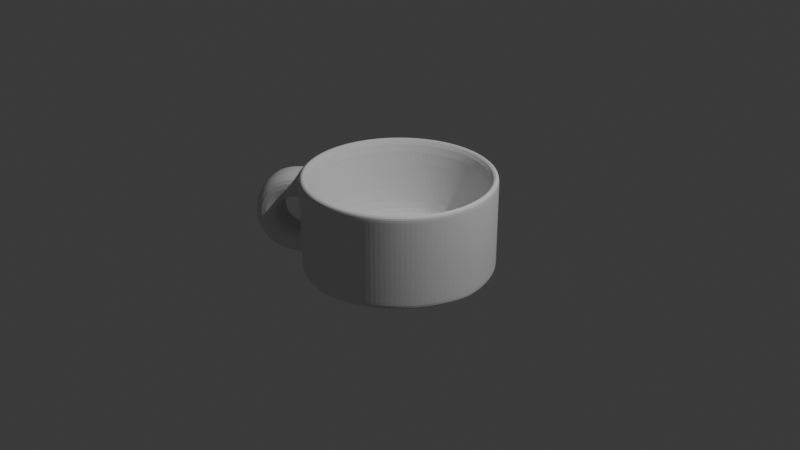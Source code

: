 # Source: Untitled.blend  (saved by Blender 5.0.119; exported with 4.5.12 LTS)
import bpy
from mathutils import Matrix  # noqa: F401  (used for matrix-valued properties, if any)

bpy.ops.wm.read_factory_settings(use_empty=True)
scene = bpy.context.scene
scene.name = 'Scene'

# ---- collections
col_collection = bpy.data.collections.new('Collection'); scene.collection.children.link(col_collection)

# ---- world
world_world = bpy.data.worlds.new('World'); scene.world = world_world
world_world.use_nodes = True; world_world.node_tree.nodes.clear()
_N = world_world.node_tree.nodes; _L = world_world.node_tree.links
n0 = _N.new('ShaderNodeOutputWorld'); n0.name = 'World Output'; n0.location = (200, 100)
n1 = _N.new('ShaderNodeBackground'); n1.name = 'Background'; n1.location = (-200, 100)
n1.inputs[0].default_value = (0.05088, 0.05088, 0.05088, 1.0)
_L.new(n1.outputs[0], n0.inputs[0])
n0.is_active_output = True
world_world.color = (0.05088, 0.05088, 0.05088)
world_world.sun_shadow_jitter_overblur = 0.0

# ---- cameras
cam_camera = bpy.data.cameras.new('Camera')
cam_camera.clip_end = 100.0
cam_camera.ortho_scale = 7.314

# ---- lights
light_light = bpy.data.lights.new('Light', 'POINT')
light_light.energy = 1000.0
light_light.shadow_soft_size = 0.1

# ---- meshes
me_cylinder_001 = bpy.data.meshes.new('Cylinder.001')
me_cylinder_001.from_pydata([(0.0, 1.0, -0.5), (0.0, 1.0, 0.5), (0.1951, 0.9808, -0.5), (0.1951, 0.9808, 0.5), (0.3827, 0.9239, -0.5), (0.3827, 0.9239, 0.5), (0.5556, 0.8315, -0.5), (0.5556, 0.8315, 0.5), (0.7071, 0.7071, -0.5), (0.7071, 0.7071, 0.5), (0.8315, 0.5556, -0.5), (0.8315, 0.5556, 0.5), (0.9239, 0.3827, -0.5), (0.9239, 0.3827, 0.5), (0.9808, 0.1951, -0.5), (0.9808, 0.1951, 0.5), (1.0, 0.0, -0.5), (1.0, 0.0, 0.5), (0.9808, -0.1951, -0.5), (0.9808, -0.1951, 0.5), (0.9239, -0.3827, -0.5), (0.9239, -0.3827, 0.5), (0.8315, -0.5556, -0.5), (0.8315, -0.5556, 0.5), (0.7071, -0.7071, -0.5), (0.7071, -0.7071, 0.5), (0.5556, -0.8315, -0.5), (0.5556, -0.8315, 0.5), (0.3827, -0.9239, -0.5), (0.3827, -0.9239, 0.5), (0.1951, -0.9808, -0.5), (0.1951, -0.9808, 0.5), (0.0, -1.0, -0.5), (0.0, -1.0, 0.5), (-0.1951, -0.9808, -0.5), (-0.1951, -0.9808, 0.5), (-0.3827, -0.9239, -0.5), (-0.3827, -0.9239, 0.5), (-0.5556, -0.8315, -0.5), (-0.5556, -0.8315, 0.5), (-0.7071, -0.7071, -0.5), (-0.7071, -0.7071, 0.5), (-0.8315, -0.5556, -0.5), (-0.8315, -0.5556, 0.5), (-0.9239, -0.3827, -0.5), (-0.9239, -0.3827, 0.5), (-0.9808, -0.1951, -0.5), (-0.9808, -0.1951, 0.5), (-1.0, 0.0, -0.5), (-1.0, 0.0, 0.5), (-0.9808, 0.1951, -0.5), (-0.9808, 0.1951, 0.5), (-0.9239, 0.3827, -0.5), (-0.9239, 0.3827, 0.5), (-0.8315, 0.5556, -0.5), (-0.8315, 0.5556, 0.5), (-0.7071, 0.7071, -0.5), (-0.7071, 0.7071, 0.5), (-0.5556, 0.8315, -0.5), (-0.5556, 0.8315, 0.5), (-0.3827, 0.9239, -0.5), (-0.3827, 0.9239, 0.5), (-0.1951, 0.9808, -0.5), (-0.1951, 0.9808, 0.5), (1.34e-09, 0.8893, 0.5), (0.1735, 0.8722, 0.5), (0.3403, 0.8216, 0.5), (0.4941, 0.7394, 0.5), (0.6288, 0.6288, 0.5), (0.7394, 0.4941, 0.5), (0.8216, 0.3403, 0.5), (0.8722, 0.1735, 0.5), (0.8893, 1.649e-09, 0.5), (0.8722, -0.1735, 0.5), (0.8216, -0.3403, 0.5), (0.7394, -0.4941, 0.5), (0.6288, -0.6288, 0.5), (0.4941, -0.7394, 0.5), (0.3403, -0.8216, 0.5), (0.1735, -0.8722, 0.5), (1.34e-09, -0.8893, 0.5), (-0.1735, -0.8722, 0.5), (-0.3403, -0.8216, 0.5), (-0.4941, -0.7394, 0.5), (-0.6288, -0.6288, 0.5), (-0.7394, -0.4941, 0.5), (-0.8216, -0.3403, 0.5), (-0.8722, -0.1735, 0.5), (-0.8893, 1.649e-09, 0.5), (-0.8722, 0.1735, 0.5), (-0.8216, 0.3403, 0.5), (-0.7394, 0.4941, 0.5), (-0.6288, 0.6288, 0.5), (-0.4941, 0.7394, 0.5), (-0.3403, 0.8216, 0.5), (-0.1735, 0.8722, 0.5), (-0.9323, -0.008461, -0.5), (-0.8462, -0.2098, -0.5), (-0.7257, -0.4013, -0.5), (-0.5755, -0.5755, -0.5), (-0.4013, -0.7257, -0.5), (-0.2098, -0.8462, -0.5), (-0.008461, -0.9323, -0.5), (-0.8413, 0.1852, -0.5), (-0.7243, -0.01718, -0.5), (-0.5773, -0.2168, -0.5), (-0.4059, -0.4059, -0.5), (-0.2168, -0.5773, -0.5), (-0.01718, -0.7243, -0.5), (0.1852, -0.8413, -0.5), (-0.7133, 0.3765, -0.5), (-0.5664, 0.1842, -0.5), (-0.3964, -0.01371, -0.5), (-0.2098, -0.2098, -0.5), (-0.01371, -0.3964, -0.5), (0.1842, -0.5664, -0.5), (0.3765, -0.7133, -0.5), (-0.5556, 0.5556, -0.5), (-0.3827, 0.3827, -0.5), (-0.1951, 0.1951, -0.5), (1.49e-08, -1.49e-08, -0.5), (0.1951, -0.1951, -0.5), (0.3827, -0.3827, -0.5), (0.5556, -0.5556, -0.5), (-0.3765, 0.7133, -0.5), (-0.1842, 0.5664, -0.5), (0.01371, 0.3964, -0.5), (0.2098, 0.2098, -0.5), (0.3964, 0.01371, -0.5), (0.5664, -0.1842, -0.5), (0.7133, -0.3765, -0.5), (-0.1852, 0.8413, -0.5), (0.01718, 0.7243, -0.5), (0.2168, 0.5773, -0.5), (0.4059, 0.4059, -0.5), (0.5773, 0.2168, -0.5), (0.7243, 0.01718, -0.5), (0.8413, -0.1852, -0.5), (0.008461, 0.9323, -0.5), (0.2098, 0.8462, -0.5), (0.4013, 0.7257, -0.5), (0.5755, 0.5755, -0.5), (0.7257, 0.4013, -0.5), (0.8462, 0.2098, -0.5), (0.9323, 0.008461, -0.5), (0.1735, 0.8722, -0.341), (1.705e-09, 0.8893, -0.341), (0.3403, 0.8216, -0.341), (0.4941, 0.7394, -0.341), (0.6288, 0.6288, -0.341), (0.7394, 0.4941, -0.341), (0.8216, 0.3403, -0.341), (0.8722, 0.1735, -0.341), (0.8893, -5.715e-09, -0.341), (0.8722, -0.1735, -0.341), (0.8216, -0.3403, -0.341), (0.7394, -0.4941, -0.341), (0.6288, -0.6288, -0.341), (0.4941, -0.7394, -0.341), (0.3403, -0.8216, -0.341), (0.1735, -0.8722, -0.341), (1.705e-09, -0.8893, -0.341), (-0.1735, -0.8722, -0.341), (-0.3403, -0.8216, -0.341), (-0.4941, -0.7394, -0.341), (-0.6288, -0.6288, -0.341), (-0.7394, -0.4941, -0.341), (-0.8216, -0.3403, -0.341), (-0.8722, -0.1735, -0.341), (-0.8893, -5.715e-09, -0.341), (-0.8722, 0.1735, -0.341), (-0.8216, 0.3403, -0.341), (-0.7394, 0.4941, -0.341), (-0.6288, 0.6288, -0.341), (-0.4941, 0.7394, -0.341), (-0.3403, 0.8216, -0.341), (-0.1735, 0.8722, -0.341), (-0.3103, 0.7689, -0.341), (-0.4385, 0.6282, -0.341), (-0.5521, 0.458, -0.341), (-0.6455, 0.2674, -0.341), (-0.7142, 0.06653, -0.341), (-0.7543, -0.1341, -0.341), (-0.7631, -0.3243, -0.341), (-0.1156, 0.7667, -0.341), (-0.2324, 0.6009, -0.341), (-0.3441, 0.4027, -0.341), (-0.4447, 0.1842, -0.341), (-0.5281, -0.04141, -0.341), (-0.5892, -0.2606, -0.341), (-0.6239, -0.4604, -0.341), (0.08273, 0.7328, -0.341), (-0.01835, 0.5481, -0.341), (-0.1236, 0.3304, -0.341), (-0.2267, 0.0939, -0.341), (-0.321, -0.1462, -0.341), (-0.4005, -0.3746, -0.341), (-0.4597, -0.5767, -0.341), (0.277, 0.6687, -0.341), (0.1954, 0.4716, -0.341), (0.101, 0.2437, -0.341), (4.507e-08, 2.244e-08, -0.341), (-0.101, -0.2437, -0.341), (-0.1954, -0.4716, -0.341), (-0.277, -0.6687, -0.341), (0.4597, 0.5767, -0.341), (0.4005, 0.3746, -0.341), (0.321, 0.1462, -0.341), (0.2267, -0.0939, -0.341), (0.1236, -0.3304, -0.341), (0.01835, -0.5481, -0.341), (-0.08273, -0.7328, -0.341), (0.6239, 0.4604, -0.341), (0.5892, 0.2606, -0.341), (0.5281, 0.04141, -0.341), (0.4447, -0.1842, -0.341), (0.3441, -0.4027, -0.341), (0.2324, -0.6009, -0.341), (0.1156, -0.7667, -0.341), (0.7631, 0.3243, -0.341), (0.7543, 0.1341, -0.341), (0.7142, -0.06653, -0.341), (0.6455, -0.2674, -0.341), (0.5521, -0.458, -0.341), (0.4385, -0.6282, -0.341), (0.3103, -0.7689, -0.341), (0.0, 1.0, 0.4387), (0.0, 1.0, 0.1843), (0.0, 1.0, -0.1843), (0.0, 1.0, -0.4387), (0.1951, 0.9808, -0.4387), (0.1951, 0.9808, -0.1843), (0.1951, 0.9808, 0.1843), (0.1951, 0.9808, 0.4387), (0.3827, 0.9239, -0.4387), (0.3827, 0.9239, -0.1843), (0.3827, 0.9239, 0.1843), (0.3827, 0.9239, 0.4387), (0.5556, 0.8315, -0.4387), (0.5556, 0.8315, -0.1843), (0.5556, 0.8315, 0.1843), (0.5556, 0.8315, 0.4387), (0.7071, 0.7071, -0.4387), (0.7071, 0.7071, -0.1843), (0.7071, 0.7071, 0.1843), (0.7071, 0.7071, 0.4387), (0.8315, 0.5556, -0.4387), (0.8315, 0.5556, -0.1843), (0.8315, 0.5556, 0.1843), (0.8315, 0.5556, 0.4387), (0.9239, 0.3827, -0.4387), (0.9239, 0.3827, -0.1843), (0.9239, 0.3827, 0.1843), (0.9239, 0.3827, 0.4387), (0.9808, 0.1951, -0.4387), (0.9808, 0.1951, -0.1843), (0.9808, 0.1951, 0.1843), (0.9808, 0.1951, 0.4387), (1.0, 0.0, -0.4387), (1.0, 0.0, -0.1843), (1.0, 0.0, 0.1843), (1.0, 0.0, 0.4387), (0.9808, -0.1951, -0.4387), (0.9808, -0.1951, -0.1843), (0.9808, -0.1951, 0.1843), (0.9808, -0.1951, 0.4387), (0.9239, -0.3827, -0.4387), (0.9239, -0.3827, -0.1843), (0.9239, -0.3827, 0.1843), (0.9239, -0.3827, 0.4387), (0.8315, -0.5556, -0.4387), (0.8315, -0.5556, -0.1843), (0.8315, -0.5556, 0.1843), (0.8315, -0.5556, 0.4387), (0.7071, -0.7071, -0.4387), (0.7071, -0.7071, -0.1843), (0.7071, -0.7071, 0.1843), (0.7071, -0.7071, 0.4387), (0.5556, -0.8315, -0.4387), (0.5556, -0.8315, -0.1843), (0.5556, -0.8315, 0.1843), (0.5556, -0.8315, 0.4387), (0.3827, -0.9239, -0.4387), (0.3827, -0.9239, -0.1843), (0.3827, -0.9239, 0.1843), (0.3827, -0.9239, 0.4387), (0.1951, -0.9808, -0.4387), (0.1951, -0.9808, -0.1843), (0.1951, -0.9808, 0.1843), (0.1951, -0.9808, 0.4387), (0.0, -1.0, -0.4387), (0.0, -1.0, -0.1843), (0.0, -1.0, 0.1843), (0.0, -1.0, 0.4387), (-0.1951, -0.9808, -0.4387), (-0.1951, -0.9808, -0.1843), (-0.1951, -0.9808, 0.1843), (-0.1951, -0.9808, 0.4387), (-0.3827, -0.9239, -0.4387), (-0.3827, -0.9239, -0.1843), (-0.3827, -0.9239, 0.1843), (-0.3827, -0.9239, 0.4387), (-0.5556, -0.8315, -0.4387), (-0.5556, -0.8315, -0.1843), (-0.5556, -0.8315, 0.1843), (-0.5556, -0.8315, 0.4387), (-0.7071, -0.7071, -0.4387), (-0.7071, -0.7071, -0.1843), (-0.7071, -0.7071, 0.1843), (-0.7071, -0.7071, 0.4387), (-0.8315, -0.5556, -0.4387), (-0.8315, -0.5556, -0.1843), (-0.8315, -0.5556, 0.1843), (-0.8315, -0.5556, 0.4387), (-0.9239, -0.3827, -0.4387), (-0.9239, -0.3827, -0.1843), (-0.9239, -0.3827, 0.1843), (-0.9239, -0.3827, 0.4387), (-0.9808, -0.1951, -0.4387), (-0.9808, -0.1951, -0.1843), (-0.9808, -0.1951, 0.1843), (-0.9808, -0.1951, 0.4387), (-1.0, 0.0, -0.4387), (-1.0, 0.0, -0.1843), (-1.0, 0.0, 0.1843), (-1.0, 0.0, 0.4387), (-0.9808, 0.1951, -0.4387), (-0.9808, 0.1951, -0.1843), (-0.9808, 0.1951, 0.1843), (-0.9808, 0.1951, 0.4387), (-0.9239, 0.3827, -0.4387), (-0.9239, 0.3827, -0.1843), (-0.9239, 0.3827, 0.1843), (-0.9239, 0.3827, 0.4387), (-0.8315, 0.5556, -0.4387), (-0.8315, 0.5556, -0.1843), (-0.8315, 0.5556, 0.1843), (-0.8315, 0.5556, 0.4387), (-0.7071, 0.7071, -0.4387), (-0.7071, 0.7071, -0.1843), (-0.7071, 0.7071, 0.1843), (-0.7071, 0.7071, 0.4387), (-0.5556, 0.8315, -0.4387), (-0.5556, 0.8315, -0.1843), (-0.5556, 0.8315, 0.1843), (-0.5556, 0.8315, 0.4387), (-0.3827, 0.9239, -0.4387), (-0.3827, 0.9239, -0.1843), (-0.3827, 0.9239, 0.1843), (-0.3827, 0.9239, 0.4387), (-0.1951, 0.9808, -0.4387), (-0.1951, 0.9808, -0.1843), (-0.1951, 0.9808, 0.1843), (-0.1951, 0.9808, 0.4387), (-0.9742, -0.4163, 0.1843), (-0.9742, -0.4163, 0.4387), (-0.9742, -0.4163, -0.4387), (-0.9742, -0.4163, -0.1843), (-0.8818, -0.5892, 0.1843), (-0.8818, -0.5892, 0.4387), (-0.8818, -0.5892, -0.4387), (-0.8818, -0.5892, -0.1843), (-0.7574, -0.7407, 0.1843), (-0.7574, -0.7407, 0.4387), (-0.7574, -0.7407, -0.4387), (-0.7574, -0.7407, -0.1843), (-1.068, -0.4724, -0.4275), (-1.148, -0.5205, -0.396), (-1.215, -0.5606, -0.3474), (-1.268, -0.5927, -0.2848), (-1.309, -0.6167, -0.2112), (-1.335, -0.6328, -0.1298), (-1.349, -0.6408, -0.0438), (-1.349, -0.6408, 0.0438), (-1.335, -0.6328, 0.1298), (-1.309, -0.6167, 0.2112), (-1.268, -0.5927, 0.2848), (-1.215, -0.5606, 0.3474), (-1.148, -0.5205, 0.396), (-1.068, -0.4724, 0.4275), (-0.9725, -0.6498, 0.4275), (-1.05, -0.7018, 0.396), (-1.115, -0.7451, 0.3474), (-1.167, -0.7798, 0.2848), (-1.206, -0.8058, 0.2112), (-1.232, -0.8231, 0.1298), (-1.245, -0.8318, 0.0438), (-1.245, -0.8318, -0.0438), (-1.232, -0.8231, -0.1298), (-1.206, -0.8058, -0.2112), (-1.167, -0.7798, -0.2848), (-1.115, -0.7451, -0.3474), (-1.05, -0.7018, -0.396), (-0.9725, -0.6498, -0.4275), (-0.8451, -0.8057, 0.4275), (-0.9202, -0.8615, 0.396), (-0.9829, -0.9079, 0.3474), (-1.033, -0.9451, 0.2848), (-1.071, -0.973, 0.2112), (-1.096, -0.9916, 0.1298), (-1.108, -1.001, 0.0438), (-1.108, -1.001, -0.0438), (-1.096, -0.9916, -0.1298), (-1.071, -0.973, -0.2112), (-1.033, -0.9451, -0.2848), (-0.9829, -0.9079, -0.3474), (-0.9202, -0.8615, -0.396), (-0.8451, -0.8057, -0.4275), (-0.7942, -0.768, 0.1796), (-0.8258, -0.7915, 0.1664), (-0.8521, -0.811, 0.146), (-0.8732, -0.8266, 0.1196), (-0.889, -0.8383, 0.08874), (-0.8995, -0.8461, 0.05455), (-0.9048, -0.85, 0.0184), (-0.9048, -0.85, -0.0184), (-0.8995, -0.8461, -0.05455), (-0.889, -0.8383, -0.08874), (-0.8732, -0.8266, -0.1196), (-0.8521, -0.811, -0.146), (-0.8258, -0.7915, -0.1664), (-0.7942, -0.768, -0.1796), (-0.9199, -0.6147, 0.1796), (-0.9526, -0.6365, 0.1664), (-0.9798, -0.6547, 0.146), (-1.002, -0.6693, 0.1196), (-1.018, -0.6802, 0.08874), (-1.029, -0.6875, 0.05455), (-1.034, -0.6911, 0.0184), (-1.034, -0.6911, -0.0184), (-1.029, -0.6875, -0.05455), (-1.018, -0.6802, -0.08874), (-1.002, -0.6693, -0.1196), (-0.9798, -0.6547, -0.146), (-0.9526, -0.6365, -0.1664), (-0.9199, -0.6147, -0.1796), (-1.014, -0.4399, 0.1796), (-1.047, -0.4601, 0.1664), (-1.075, -0.4769, 0.146), (-1.098, -0.4904, 0.1196), (-1.115, -0.5005, 0.08874), (-1.126, -0.5072, 0.05455), (-1.132, -0.5106, 0.0184), (-1.132, -0.5106, -0.0184), (-1.126, -0.5072, -0.05455), (-1.115, -0.5005, -0.08874), (-1.098, -0.4904, -0.1196), (-1.075, -0.4769, -0.146), (-1.047, -0.4601, -0.1664), (-1.014, -0.4399, -0.1796)], [], [(16, 18, 144, 14), (21, 19, 73, 74), (39, 37, 82, 83), (57, 55, 91, 92), (13, 11, 69, 70), (31, 29, 78, 79), (49, 47, 87, 88), (5, 3, 65, 66), (23, 21, 74, 75), (41, 39, 83, 84), (59, 57, 92, 93), (15, 13, 70, 71), (33, 31, 79, 80), (51, 49, 88, 89), (7, 5, 66, 67), (25, 23, 75, 76), (43, 41, 84, 85), (61, 59, 93, 94), (17, 15, 71, 72), (35, 33, 80, 81), (53, 51, 89, 90), (9, 7, 67, 68), (27, 25, 76, 77), (45, 43, 85, 86), (63, 61, 94, 95), (19, 17, 72, 73), (37, 35, 81, 82), (55, 53, 90, 91), (11, 9, 68, 69), (29, 27, 77, 78), (3, 1, 64, 65), (47, 45, 86, 87), (1, 63, 95, 64), (8, 141, 140, 6), (100, 38, 40, 99), (107, 100, 99, 106), (114, 107, 106, 113), (121, 114, 113, 120), (128, 121, 120, 127), (135, 128, 127, 134), (142, 135, 134, 141), (10, 142, 141, 8), (101, 36, 38, 100), (108, 101, 100, 107), (115, 108, 107, 114), (122, 115, 114, 121), (129, 122, 121, 128), (136, 129, 128, 135), (143, 136, 135, 142), (12, 143, 142, 10), (102, 34, 36, 101), (109, 102, 101, 108), (116, 109, 108, 115), (123, 116, 115, 122), (130, 123, 122, 129), (137, 130, 129, 136), (144, 137, 136, 143), (14, 144, 143, 12), (30, 32, 34, 102), (28, 30, 102, 109), (26, 28, 109, 116), (24, 26, 116, 123), (22, 24, 123, 130), (20, 22, 130, 137), (18, 20, 137, 144), (76, 75, 156, 157), (89, 88, 169, 170), (75, 74, 155, 156), (88, 87, 168, 169), (74, 73, 154, 155), (87, 86, 167, 168), (73, 72, 153, 154), (86, 85, 166, 167), (72, 71, 152, 153), (85, 84, 165, 166), (71, 70, 151, 152), (84, 83, 164, 165), (70, 69, 150, 151), (83, 82, 163, 164), (64, 95, 176, 146), (69, 68, 149, 150), (82, 81, 162, 163), (95, 94, 175, 176), (68, 67, 148, 149), (81, 80, 161, 162), (94, 93, 174, 175), (67, 66, 147, 148), (80, 79, 160, 161), (93, 92, 173, 174), (66, 65, 145, 147), (79, 78, 159, 160), (92, 91, 172, 173), (65, 64, 146, 145), (78, 77, 158, 159), (91, 90, 171, 172), (77, 76, 157, 158), (90, 89, 170, 171), (175, 174, 177, 176), (174, 173, 178, 177), (173, 172, 179, 178), (172, 171, 180, 179), (171, 170, 181, 180), (170, 169, 182, 181), (169, 168, 183, 182), (168, 167, 166, 183), (176, 177, 184, 146), (177, 178, 185, 184), (178, 179, 186, 185), (179, 180, 187, 186), (180, 181, 188, 187), (181, 182, 189, 188), (182, 183, 190, 189), (183, 166, 165, 190), (146, 184, 191, 145), (184, 185, 192, 191), (185, 186, 193, 192), (186, 187, 194, 193), (187, 188, 195, 194), (188, 189, 196, 195), (189, 190, 197, 196), (190, 165, 164, 197), (145, 191, 198, 147), (191, 192, 199, 198), (192, 193, 200, 199), (193, 194, 201, 200), (194, 195, 202, 201), (195, 196, 203, 202), (196, 197, 204, 203), (197, 164, 163, 204), (147, 198, 205, 148), (198, 199, 206, 205), (199, 200, 207, 206), (200, 201, 208, 207), (201, 202, 209, 208), (202, 203, 210, 209), (203, 204, 211, 210), (204, 163, 162, 211), (148, 205, 212, 149), (205, 206, 213, 212), (206, 207, 214, 213), (207, 208, 215, 214), (208, 209, 216, 215), (209, 210, 217, 216), (210, 211, 218, 217), (211, 162, 161, 218), (149, 212, 219, 150), (212, 213, 220, 219), (213, 214, 221, 220), (214, 215, 222, 221), (215, 216, 223, 222), (216, 217, 224, 223), (217, 218, 225, 224), (218, 161, 160, 225), (150, 219, 152, 151), (219, 220, 153, 152), (220, 221, 154, 153), (221, 222, 155, 154), (222, 223, 156, 155), (223, 224, 157, 156), (224, 225, 158, 157), (225, 160, 159, 158), (141, 134, 133, 140), (134, 127, 126, 133), (127, 120, 119, 126), (120, 113, 112, 119), (113, 106, 105, 112), (106, 99, 98, 105), (99, 40, 42, 98), (6, 140, 139, 4), (140, 133, 132, 139), (133, 126, 125, 132), (126, 119, 118, 125), (119, 112, 111, 118), (112, 105, 104, 111), (105, 98, 97, 104), (98, 42, 44, 97), (4, 139, 138, 2), (139, 132, 131, 138), (132, 125, 124, 131), (125, 118, 117, 124), (118, 111, 110, 117), (111, 104, 103, 110), (104, 97, 96, 103), (97, 44, 46, 96), (2, 138, 62, 0), (138, 131, 60, 62), (131, 124, 58, 60), (124, 117, 56, 58), (117, 110, 54, 56), (110, 103, 52, 54), (103, 96, 50, 52), (96, 46, 48, 50), (353, 226, 227, 352), (229, 350, 351, 228), (349, 353, 352, 348), (350, 346, 347, 351), (345, 349, 348, 344), (346, 342, 343, 347), (341, 345, 344, 340), (342, 338, 339, 343), (337, 341, 340, 336), (338, 334, 335, 339), (333, 337, 336, 332), (334, 330, 331, 335), (329, 333, 332, 328), (330, 326, 327, 331), (325, 329, 328, 324), (326, 322, 323, 327), (321, 325, 324, 320), (322, 318, 319, 323), (317, 321, 320, 316), (318, 314, 315, 319), (312, 308, 362, 358), (313, 317, 355, 359), (317, 316, 354, 355), (307, 311, 361, 365), (305, 309, 308, 304), (306, 302, 303, 307), (301, 305, 304, 300), (302, 298, 299, 303), (297, 301, 300, 296), (298, 294, 295, 299), (293, 297, 296, 292), (294, 290, 291, 295), (289, 293, 292, 288), (290, 286, 287, 291), (285, 289, 288, 284), (286, 282, 283, 287), (281, 285, 284, 280), (282, 278, 279, 283), (277, 281, 280, 276), (278, 274, 275, 279), (273, 277, 276, 272), (274, 270, 271, 275), (269, 273, 272, 268), (270, 266, 267, 271), (265, 269, 268, 264), (266, 262, 263, 267), (261, 265, 264, 260), (262, 258, 259, 263), (257, 261, 260, 256), (258, 254, 255, 259), (253, 257, 256, 252), (254, 250, 251, 255), (249, 253, 252, 248), (250, 246, 247, 251), (245, 249, 248, 244), (246, 242, 243, 247), (241, 245, 244, 240), (242, 238, 239, 243), (237, 241, 240, 236), (238, 234, 235, 239), (233, 237, 236, 232), (234, 230, 231, 235), (226, 233, 232, 227), (230, 229, 228, 231), (353, 63, 1, 226), (352, 227, 228, 351), (227, 232, 231, 228), (226, 1, 3, 233), (0, 229, 230, 2), (62, 350, 229, 0), (232, 236, 235, 231), (2, 230, 234, 4), (233, 3, 5, 237), (236, 240, 239, 235), (4, 234, 238, 6), (237, 5, 7, 241), (240, 244, 243, 239), (6, 238, 242, 8), (241, 7, 9, 245), (244, 248, 247, 243), (8, 242, 246, 10), (245, 9, 11, 249), (248, 252, 251, 247), (10, 246, 250, 12), (249, 11, 13, 253), (252, 256, 255, 251), (12, 250, 254, 14), (253, 13, 15, 257), (256, 260, 259, 255), (14, 254, 258, 16), (257, 15, 17, 261), (260, 264, 263, 259), (16, 258, 262, 18), (261, 17, 19, 265), (264, 268, 267, 263), (18, 262, 266, 20), (265, 19, 21, 269), (268, 272, 271, 267), (20, 266, 270, 22), (269, 21, 23, 273), (272, 276, 275, 271), (22, 270, 274, 24), (273, 23, 25, 277), (276, 280, 279, 275), (24, 274, 278, 26), (277, 25, 27, 281), (280, 284, 283, 279), (26, 278, 282, 28), (281, 27, 29, 285), (284, 288, 287, 283), (28, 282, 286, 30), (285, 29, 31, 289), (288, 292, 291, 287), (30, 286, 290, 32), (289, 31, 33, 293), (292, 296, 295, 291), (32, 290, 294, 34), (293, 33, 35, 297), (296, 300, 299, 295), (34, 294, 298, 36), (297, 35, 37, 301), (300, 304, 303, 299), (36, 298, 302, 38), (301, 37, 39, 305), (304, 308, 307, 303), (38, 302, 306, 40), (305, 39, 41, 309), (308, 312, 311, 307), (40, 306, 310, 42), (309, 41, 43, 313), (312, 316, 315, 311), (42, 310, 314, 44), (313, 43, 45, 317), (316, 320, 319, 315), (44, 314, 318, 46), (317, 45, 47, 321), (320, 324, 323, 319), (46, 318, 322, 48), (321, 47, 49, 325), (324, 328, 327, 323), (48, 322, 326, 50), (325, 49, 51, 329), (328, 332, 331, 327), (50, 326, 330, 52), (329, 51, 53, 333), (332, 336, 335, 331), (52, 330, 334, 54), (333, 53, 55, 337), (336, 340, 339, 335), (54, 334, 338, 56), (337, 55, 57, 341), (340, 344, 343, 339), (56, 338, 342, 58), (341, 57, 59, 345), (344, 348, 347, 343), (58, 342, 346, 60), (345, 59, 61, 349), (348, 352, 351, 347), (60, 346, 350, 62), (349, 61, 63, 353), (365, 361, 435, 421), (364, 365, 421, 407), (360, 364, 407, 393), (356, 360, 393, 366), (315, 314, 356, 357), (311, 315, 357, 361), (316, 312, 358, 354), (310, 306, 364, 360), (308, 309, 363, 362), (314, 310, 360, 356), (306, 307, 365, 364), (309, 313, 359, 363), (361, 357, 449, 435), (357, 356, 366, 449), (366, 393, 392, 367), (367, 392, 391, 368), (368, 391, 390, 369), (369, 390, 389, 370), (370, 389, 388, 371), (371, 388, 387, 372), (372, 387, 386, 373), (373, 386, 385, 374), (374, 385, 384, 375), (375, 384, 383, 376), (376, 383, 382, 377), (377, 382, 381, 378), (378, 381, 380, 379), (379, 380, 359, 355), (393, 407, 406, 392), (392, 406, 405, 391), (391, 405, 404, 390), (390, 404, 403, 389), (389, 403, 402, 388), (388, 402, 401, 387), (387, 401, 400, 386), (386, 400, 399, 385), (385, 399, 398, 384), (384, 398, 397, 383), (383, 397, 396, 382), (382, 396, 395, 381), (381, 395, 394, 380), (380, 394, 363, 359), (407, 421, 420, 406), (406, 420, 419, 405), (405, 419, 418, 404), (404, 418, 417, 403), (403, 417, 416, 402), (402, 416, 415, 401), (401, 415, 414, 400), (400, 414, 413, 399), (399, 413, 412, 398), (398, 412, 411, 397), (397, 411, 410, 396), (396, 410, 409, 395), (395, 409, 408, 394), (394, 408, 362, 363), (421, 435, 434, 420), (420, 434, 433, 419), (419, 433, 432, 418), (418, 432, 431, 417), (417, 431, 430, 416), (416, 430, 429, 415), (415, 429, 428, 414), (414, 428, 427, 413), (413, 427, 426, 412), (412, 426, 425, 411), (411, 425, 424, 410), (410, 424, 423, 409), (409, 423, 422, 408), (408, 422, 358, 362), (435, 449, 448, 434), (434, 448, 447, 433), (433, 447, 446, 432), (432, 446, 445, 431), (431, 445, 444, 430), (430, 444, 443, 429), (429, 443, 442, 428), (428, 442, 441, 427), (427, 441, 440, 426), (426, 440, 439, 425), (425, 439, 438, 424), (424, 438, 437, 423), (423, 437, 436, 422), (422, 436, 354, 358), (449, 366, 367, 448), (448, 367, 368, 447), (447, 368, 369, 446), (446, 369, 370, 445), (445, 370, 371, 444), (444, 371, 372, 443), (443, 372, 373, 442), (442, 373, 374, 441), (441, 374, 375, 440), (440, 375, 376, 439), (439, 376, 377, 438), (438, 377, 378, 437), (437, 378, 379, 436), (436, 379, 355, 354)])
_uv = me_cylinder_001.uv_layers.new(name='UVMap')
_uv.uv.foreach_set('vector', [0.75, 0.5, 0.7188, 0.5, 0.6875, 0.5, 0.7812, 0.5, 0.6875, 1.0, 0.7188, 1.0, 0.7188, 1.0, 0.6875, 1.0, 0.4062, 1.0, 0.4375, 1.0, 0.4375, 1.0, 0.4062, 1.0, 0.125, 1.0, 0.1562, 1.0, 0.1562, 1.0, 0.125, 1.0, 0.8125, 1.0, 0.8438, 1.0, 0.8438, 1.0, 0.8125, 1.0, 0.5312, 1.0, 0.5625, 1.0, 0.5625, 1.0, 0.5312, 1.0, 0.25, 1.0, 0.2812, 1.0, 0.2812, 1.0, 0.25, 1.0, 0.9375, 1.0, 0.9688, 1.0, 0.9688, 1.0, 0.9375, 1.0, 0.6562, 1.0, 0.6875, 1.0, 0.6875, 1.0, 0.6562, 1.0, 0.375, 1.0, 0.4062, 1.0, 0.4062, 1.0, 0.375, 1.0, 0.09375, 1.0, 0.125, 1.0, 0.125, 1.0, 0.09375, 1.0, 0.7812, 1.0, 0.8125, 1.0, 0.8125, 1.0, 0.7812, 1.0, 0.5, 1.0, 0.5312, 1.0, 0.5312, 1.0, 0.5, 1.0, 0.2188, 1.0, 0.25, 1.0, 0.25, 1.0, 0.2188, 1.0, 0.9062, 1.0, 0.9375, 1.0, 0.9375, 1.0, 0.9062, 1.0, 0.625, 1.0, 0.6562, 1.0, 0.6562, 1.0, 0.625, 1.0, 0.3438, 1.0, 0.375, 1.0, 0.375, 1.0, 0.3438, 1.0, 0.0625, 1.0, 0.09375, 1.0, 0.09375, 1.0, 0.0625, 1.0, 0.75, 1.0, 0.7812, 1.0, 0.7812, 1.0, 0.75, 1.0, 0.4688, 1.0, 0.5, 1.0, 0.5, 1.0, 0.4688, 1.0, 0.1875, 1.0, 0.2188, 1.0, 0.2188, 1.0, 0.1875, 1.0, 0.875, 1.0, 0.9062, 1.0, 0.9062, 1.0, 0.875, 1.0, 0.5938, 1.0, 0.625, 1.0, 0.625, 1.0, 0.5938, 1.0, 0.3125, 1.0, 0.3438, 1.0, 0.3438, 1.0, 0.3125, 1.0, 0.03125, 1.0, 0.0625, 1.0, 0.0625, 1.0, 0.03125, 1.0, 0.7188, 1.0, 0.75, 1.0, 0.75, 1.0, 0.7188, 1.0, 0.4375, 1.0, 0.4688, 1.0, 0.4688, 1.0, 0.4375, 1.0, 0.1562, 1.0, 0.1875, 1.0, 0.1875, 1.0, 0.1562, 1.0, 0.8438, 1.0, 0.875, 1.0, 0.875, 1.0, 0.8438, 1.0, 0.5625, 1.0, 0.5938, 1.0, 0.5938, 1.0, 0.5625, 1.0, 0.9688, 1.0, 1.0, 1.0, 1.0, 1.0, 0.9688, 1.0, 0.2812, 1.0, 0.3125, 1.0, 0.3125, 1.0, 0.2812, 1.0, 0.0, 1.0, 0.03125, 1.0, 0.03125, 1.0, 0.0, 1.0, 0.875, 0.5, 0.6793, 0.5, 0.6619, 0.5, 0.9062, 0.5, 0.446, 0.5, 0.4062, 0.5, 0.375, 0.5, 0.4185, 0.5, 0.474, 0.5, 0.446, 0.5, 0.4185, 0.5, 0.4464, 0.5, 0.5, 0.5, 0.474, 0.5, 0.4464, 0.5, 0.4718, 0.5, 0.5282, 0.5, 0.5, 0.5, 0.4718, 0.5, 0.5, 0.5, 0.5625, 0.5, 0.5282, 0.5, 0.5, 0.5, 0.5363, 0.5, 0.6094, 0.5, 0.5625, 0.5, 0.5363, 0.5, 0.5893, 0.5, 0.6847, 0.5, 0.6094, 0.5, 0.5893, 0.5, 0.6793, 0.5, 0.8438, 0.5, 0.6847, 0.5, 0.6793, 0.5, 0.875, 0.5, 0.4729, 0.5, 0.4375, 0.5, 0.4062, 0.5, 0.446, 0.5, 0.5, 0.5, 0.4729, 0.5, 0.446, 0.5, 0.474, 0.5, 0.526, 0.5, 0.5, 0.5, 0.474, 0.5, 0.5, 0.5, 0.5536, 0.5, 0.526, 0.5, 0.5, 0.5, 0.5282, 0.5, 0.5851, 0.5, 0.5536, 0.5, 0.5282, 0.5, 0.5625, 0.5, 0.625, 0.5, 0.5851, 0.5, 0.5625, 0.5, 0.6094, 0.5, 0.685, 0.5, 0.625, 0.5, 0.6094, 0.5, 0.6847, 0.5, 0.8125, 0.5, 0.685, 0.5, 0.6847, 0.5, 0.8438, 0.5, 0.5, 0.5, 0.4688, 0.5, 0.4375, 0.5, 0.4729, 0.5, 0.5271, 0.5, 0.5, 0.5, 0.4729, 0.5, 0.5, 0.5, 0.554, 0.5, 0.5271, 0.5, 0.5, 0.5, 0.526, 0.5, 0.5815, 0.5, 0.554, 0.5, 0.526, 0.5, 0.5536, 0.5, 0.6108, 0.5, 0.5815, 0.5, 0.5536, 0.5, 0.5851, 0.5, 0.6439, 0.5, 0.6108, 0.5, 0.5851, 0.5, 0.625, 0.5, 0.6875, 0.5, 0.6439, 0.5, 0.625, 0.5, 0.685, 0.5, 0.7812, 0.5, 0.6875, 0.5, 0.685, 0.5, 0.8125, 0.5, 0.5312, 0.5, 0.5, 0.5, 0.4688, 0.5, 0.5, 0.5, 0.5625, 0.5, 0.5312, 0.5, 0.5, 0.5, 0.5271, 0.5, 0.5938, 0.5, 0.5625, 0.5, 0.5271, 0.5, 0.554, 0.5, 0.625, 0.5, 0.5938, 0.5, 0.554, 0.5, 0.5815, 0.5, 0.6562, 0.5, 0.625, 0.5, 0.5815, 0.5, 0.6108, 0.5, 0.6875, 0.5, 0.6562, 0.5, 0.6108, 0.5, 0.6439, 0.5, 0.7188, 0.5, 0.6875, 0.5, 0.6439, 0.5, 0.6875, 0.5, 0.625, 1.0, 0.6562, 1.0, 0.6562, 1.0, 0.625, 1.0, 0.2188, 1.0, 0.25, 1.0, 0.25, 1.0, 0.2188, 1.0, 0.6562, 1.0, 0.6875, 1.0, 0.6875, 1.0, 0.6562, 1.0, 0.25, 1.0, 0.2812, 1.0, 0.2812, 1.0, 0.25, 1.0, 0.6875, 1.0, 0.7188, 1.0, 0.7188, 1.0, 0.6875, 1.0, 0.2812, 1.0, 0.3125, 1.0, 0.3125, 1.0, 0.2812, 1.0, 0.7188, 1.0, 0.75, 1.0, 0.75, 1.0, 0.7188, 1.0, 0.3125, 1.0, 0.3438, 1.0, 0.3438, 1.0, 0.3125, 1.0, 0.75, 1.0, 0.7812, 1.0, 0.7812, 1.0, 0.75, 1.0, 0.3438, 1.0, 0.375, 1.0, 0.375, 1.0, 0.3438, 1.0, 0.7812, 1.0, 0.8125, 1.0, 0.8125, 1.0, 0.7812, 1.0, 0.375, 1.0, 0.4062, 1.0, 0.4062, 1.0, 0.375, 1.0, 0.8125, 1.0, 0.8438, 1.0, 0.8438, 1.0, 0.8125, 1.0, 0.4062, 1.0, 0.4375, 1.0, 0.4375, 1.0, 0.4062, 1.0, 0.0, 1.0, 0.03125, 1.0, 0.03125, 1.0, 0.0, 1.0, 0.8438, 1.0, 0.875, 1.0, 0.875, 1.0, 0.8438, 1.0, 0.4375, 1.0, 0.4688, 1.0, 0.4688, 1.0, 0.4375, 1.0, 0.03125, 1.0, 0.0625, 1.0, 0.0625, 1.0, 0.03125, 1.0, 0.875, 1.0, 0.9062, 1.0, 0.9062, 1.0, 0.875, 1.0, 0.4688, 1.0, 0.5, 1.0, 0.5, 1.0, 0.4688, 1.0, 0.0625, 1.0, 0.09375, 1.0, 0.09375, 1.0, 0.0625, 1.0, 0.9062, 1.0, 0.9375, 1.0, 0.9375, 1.0, 0.9062, 1.0, 0.5, 1.0, 0.5312, 1.0, 0.5312, 1.0, 0.5, 1.0, 0.09375, 1.0, 0.125, 1.0, 0.125, 1.0, 0.09375, 1.0, 0.9375, 1.0, 0.9688, 1.0, 0.9688, 1.0, 0.9375, 1.0, 0.5312, 1.0, 0.5625, 1.0, 0.5625, 1.0, 0.5312, 1.0, 0.125, 1.0, 0.1562, 1.0, 0.1562, 1.0, 0.125, 1.0, 0.9688, 1.0, 1.0, 1.0, 1.0, 1.0, 0.9688, 1.0, 0.5625, 1.0, 0.5938, 1.0, 0.5938, 1.0, 0.5625, 1.0, 0.1562, 1.0, 0.1875, 1.0, 0.1875, 1.0, 0.1562, 1.0, 0.5938, 1.0, 0.625, 1.0, 0.625, 1.0, 0.5938, 1.0, 0.1875, 1.0, 0.2188, 1.0, 0.2188, 1.0, 0.1875, 1.0, 0.0625, 1.0, 0.09375, 1.0, 0.125, 1.0, 0.03125, 1.0, 0.09375, 1.0, 0.125, 1.0, 0.1686, 1.0, 0.125, 1.0, 0.125, 1.0, 0.1562, 1.0, 0.2017, 1.0, 0.1686, 1.0, 0.1562, 1.0, 0.1875, 1.0, 0.231, 1.0, 0.2017, 1.0, 0.1875, 1.0, 0.2188, 1.0, 0.2585, 1.0, 0.231, 1.0, 0.2188, 1.0, 0.25, 1.0, 0.2854, 1.0, 0.2585, 1.0, 0.25, 1.0, 0.2812, 1.0, 0.3125, 1.0, 0.2854, 1.0, 0.2812, 1.0, 0.3125, 1.0, 0.3438, 1.0, 0.3125, 1.0, 0.03125, 1.0, 0.125, 1.0, 0.1275, 1.0, 0.0, 1.0, 0.125, 1.0, 0.1686, 1.0, 0.1875, 1.0, 0.1275, 1.0, 0.1686, 1.0, 0.2017, 1.0, 0.2274, 1.0, 0.1875, 1.0, 0.2017, 1.0, 0.231, 1.0, 0.2589, 1.0, 0.2274, 1.0, 0.231, 1.0, 0.2585, 1.0, 0.2865, 1.0, 0.2589, 1.0, 0.2585, 1.0, 0.2854, 1.0, 0.3125, 1.0, 0.2865, 1.0, 0.2854, 1.0, 0.3125, 1.0, 0.3396, 1.0, 0.3125, 1.0, 0.3125, 1.0, 0.3438, 1.0, 0.375, 1.0, 0.3396, 1.0, 1.0, 1.0, 0.6801, 1.0, 0.7244, 1.0, 0.9688, 1.0, 0.6801, 1.0, 0.5625, 1.0, 0.6198, 1.0, 0.7244, 1.0, 0.5625, 1.0, 0.5052, 1.0, 0.5625, 1.0, 0.6198, 1.0, 0.5052, 1.0, 0.4732, 1.0, 0.5262, 1.0, 0.5625, 1.0, 0.4732, 1.0, 0.4531, 1.0, 0.5, 1.0, 0.5262, 1.0, 0.4531, 1.0, 0.4375, 1.0, 0.4774, 1.0, 0.5, 1.0, 0.4375, 1.0, 0.4186, 1.0, 0.4517, 1.0, 0.4774, 1.0, 0.4186, 1.0, 0.375, 1.0, 0.4062, 1.0, 0.4517, 1.0, 0.9688, 1.0, 0.7244, 1.0, 0.7418, 1.0, 0.9375, 1.0, 0.7244, 1.0, 0.6198, 1.0, 0.6518, 1.0, 0.7418, 1.0, 0.6198, 1.0, 0.5625, 1.0, 0.5988, 1.0, 0.6518, 1.0, 0.5625, 1.0, 0.5262, 1.0, 0.5625, 1.0, 0.5988, 1.0, 0.5262, 1.0, 0.5, 1.0, 0.5343, 1.0, 0.5625, 1.0, 0.5, 1.0, 0.4774, 1.0, 0.5089, 1.0, 0.5343, 1.0, 0.4774, 1.0, 0.4517, 1.0, 0.481, 1.0, 0.5089, 1.0, 0.4517, 1.0, 0.4062, 1.0, 0.4375, 1.0, 0.481, 1.0, 0.9375, 1.0, 0.7418, 1.0, 0.7472, 1.0, 0.9062, 1.0, 0.7418, 1.0, 0.6518, 1.0, 0.6719, 1.0, 0.7472, 1.0, 0.6518, 1.0, 0.5988, 1.0, 0.625, 1.0, 0.6719, 1.0, 0.5988, 1.0, 0.5625, 1.0, 0.5907, 1.0, 0.625, 1.0, 0.5625, 1.0, 0.5343, 1.0, 0.5625, 1.0, 0.5907, 1.0, 0.5343, 1.0, 0.5089, 1.0, 0.5365, 1.0, 0.5625, 1.0, 0.5089, 1.0, 0.481, 1.0, 0.5085, 1.0, 0.5365, 1.0, 0.481, 1.0, 0.4375, 1.0, 0.4688, 1.0, 0.5085, 1.0, 0.9062, 1.0, 0.7472, 1.0, 0.7475, 1.0, 0.875, 1.0, 0.7472, 1.0, 0.6719, 1.0, 0.6875, 1.0, 0.7475, 1.0, 0.6719, 1.0, 0.625, 1.0, 0.6476, 1.0, 0.6875, 1.0, 0.625, 1.0, 0.5907, 1.0, 0.6161, 1.0, 0.6476, 1.0, 0.5907, 1.0, 0.5625, 1.0, 0.5885, 1.0, 0.6161, 1.0, 0.5625, 1.0, 0.5365, 1.0, 0.5625, 1.0, 0.5885, 1.0, 0.5365, 1.0, 0.5085, 1.0, 0.5354, 1.0, 0.5625, 1.0, 0.5085, 1.0, 0.4688, 1.0, 0.5, 1.0, 0.5354, 1.0, 0.875, 1.0, 0.7475, 1.0, 0.75, 1.0, 0.8438, 1.0, 0.7475, 1.0, 0.6875, 1.0, 0.7064, 1.0, 0.75, 1.0, 0.6875, 1.0, 0.6476, 1.0, 0.6733, 1.0, 0.7064, 1.0, 0.6476, 1.0, 0.6161, 1.0, 0.644, 1.0, 0.6733, 1.0, 0.6161, 1.0, 0.5885, 1.0, 0.6165, 1.0, 0.644, 1.0, 0.5885, 1.0, 0.5625, 1.0, 0.5896, 1.0, 0.6165, 1.0, 0.5625, 1.0, 0.5354, 1.0, 0.5625, 1.0, 0.5896, 1.0, 0.5354, 1.0, 0.5, 1.0, 0.5312, 1.0, 0.5625, 1.0, 0.8438, 1.0, 0.75, 1.0, 0.7812, 1.0, 0.8125, 1.0, 0.75, 1.0, 0.7064, 1.0, 0.75, 1.0, 0.7812, 1.0, 0.7064, 1.0, 0.6733, 1.0, 0.7188, 1.0, 0.75, 1.0, 0.6733, 1.0, 0.644, 1.0, 0.6875, 1.0, 0.7188, 1.0, 0.644, 1.0, 0.6165, 1.0, 0.6562, 1.0, 0.6875, 1.0, 0.6165, 1.0, 0.5896, 1.0, 0.625, 1.0, 0.6562, 1.0, 0.5896, 1.0, 0.5625, 1.0, 0.5938, 1.0, 0.625, 1.0, 0.5625, 1.0, 0.5312, 1.0, 0.5625, 1.0, 0.5938, 1.0, 0.6793, 0.5, 0.5893, 0.5, 0.5573, 0.5, 0.6619, 0.5, 0.5893, 0.5, 0.5363, 0.5, 0.5, 0.5, 0.5573, 0.5, 0.5363, 0.5, 0.5, 0.5, 0.4637, 0.5, 0.5, 0.5, 0.5, 0.5, 0.4718, 0.5, 0.4375, 0.5, 0.4637, 0.5, 0.4718, 0.5, 0.4464, 0.5, 0.4149, 0.5, 0.4375, 0.5, 0.4464, 0.5, 0.4185, 0.5, 0.3892, 0.5, 0.4149, 0.5, 0.4185, 0.5, 0.375, 0.5, 0.3438, 0.5, 0.3892, 0.5, 0.9062, 0.5, 0.6619, 0.5, 0.6176, 0.5, 0.9375, 0.5, 0.6619, 0.5, 0.5573, 0.5, 0.5, 0.5, 0.6176, 0.5, 0.5573, 0.5, 0.5, 0.5, 0.4427, 0.5, 0.5, 0.5, 0.5, 0.5, 0.4637, 0.5, 0.4107, 0.5, 0.4427, 0.5, 0.4637, 0.5, 0.4375, 0.5, 0.3906, 0.5, 0.4107, 0.5, 0.4375, 0.5, 0.4149, 0.5, 0.375, 0.5, 0.3906, 0.5, 0.4149, 0.5, 0.3892, 0.5, 0.3561, 0.5, 0.375, 0.5, 0.3892, 0.5, 0.3438, 0.5, 0.3125, 0.5, 0.3561, 0.5, 0.9375, 0.5, 0.6176, 0.5, 0.5, 0.5, 0.9688, 0.5, 0.6176, 0.5, 0.5, 0.5, 0.3824, 0.5, 0.5, 0.5, 0.5, 0.5, 0.4427, 0.5, 0.3381, 0.5, 0.3824, 0.5, 0.4427, 0.5, 0.4107, 0.5, 0.3207, 0.5, 0.3381, 0.5, 0.4107, 0.5, 0.3906, 0.5, 0.3153, 0.5, 0.3207, 0.5, 0.3906, 0.5, 0.375, 0.5, 0.315, 0.5, 0.3153, 0.5, 0.375, 0.5, 0.3561, 0.5, 0.3125, 0.5, 0.315, 0.5, 0.3561, 0.5, 0.3125, 0.5, 0.2812, 0.5, 0.3125, 0.5, 0.9688, 0.5, 0.5, 0.5, 0.03125, 0.5, 1.0, 0.5, 0.5, 0.5, 0.3824, 0.5, 0.0625, 0.5, 0.03125, 0.5, 0.3824, 0.5, 0.3381, 0.5, 0.09375, 0.5, 0.0625, 0.5, 0.3381, 0.5, 0.3207, 0.5, 0.125, 0.5, 0.09375, 0.5, 0.3207, 0.5, 0.3153, 0.5, 0.1562, 0.5, 0.125, 0.5, 0.3153, 0.5, 0.315, 0.5, 0.1875, 0.5, 0.1562, 0.5, 0.315, 0.5, 0.3125, 0.5, 0.2188, 0.5, 0.1875, 0.5, 0.3125, 0.5, 0.2812, 0.5, 0.25, 0.5, 0.2188, 0.5, 0.03125, 0.9693, 0.0, 0.9693, 0.0, 0.8422, 0.03125, 0.8422, 0.0, 0.5307, 0.03125, 0.5307, 0.03125, 0.6578, 0.0, 0.6578, 0.0625, 0.9693, 0.03125, 0.9693, 0.03125, 0.8422, 0.0625, 0.8422, 0.03125, 0.5307, 0.0625, 0.5307, 0.0625, 0.6578, 0.03125, 0.6578, 0.09375, 0.9693, 0.0625, 0.9693, 0.0625, 0.8422, 0.09375, 0.8422, 0.0625, 0.5307, 0.09375, 0.5307, 0.09375, 0.6578, 0.0625, 0.6578, 0.125, 0.9693, 0.09375, 0.9693, 0.09375, 0.8422, 0.125, 0.8422, 0.09375, 0.5307, 0.125, 0.5307, 0.125, 0.6578, 0.09375, 0.6578, 0.1562, 0.9693, 0.125, 0.9693, 0.125, 0.8422, 0.1562, 0.8422, 0.125, 0.5307, 0.1562, 0.5307, 0.1562, 0.6578, 0.125, 0.6578, 0.1875, 0.9693, 0.1562, 0.9693, 0.1562, 0.8422, 0.1875, 0.8422, 0.1562, 0.5307, 0.1875, 0.5307, 0.1875, 0.6578, 0.1562, 0.6578, 0.2188, 0.9693, 0.1875, 0.9693, 0.1875, 0.8422, 0.2188, 0.8422, 0.1875, 0.5307, 0.2188, 0.5307, 0.2188, 0.6578, 0.1875, 0.6578, 0.25, 0.9693, 0.2188, 0.9693, 0.2188, 0.8422, 0.25, 0.8422, 0.2188, 0.5307, 0.25, 0.5307, 0.25, 0.6578, 0.2188, 0.6578, 0.2812, 0.9693, 0.25, 0.9693, 0.25, 0.8422, 0.2812, 0.8422, 0.25, 0.5307, 0.2812, 0.5307, 0.2812, 0.6578, 0.25, 0.6578, 0.3125, 0.9693, 0.2812, 0.9693, 0.2812, 0.8422, 0.3125, 0.8422, 0.2812, 0.5307, 0.3125, 0.5307, 0.3125, 0.6578, 0.2812, 0.6578, 0.3438, 0.8422, 0.375, 0.8422, 0.375, 0.8422, 0.3438, 0.8422, 0.3438, 0.9693, 0.3125, 0.9693, 0.3125, 0.9693, 0.3438, 0.9693, 0.3125, 0.9693, 0.3125, 0.8422, 0.3125, 0.8422, 0.3125, 0.9693, 0.375, 0.6578, 0.3438, 0.6578, 0.3438, 0.6578, 0.375, 0.6578, 0.4062, 0.9693, 0.375, 0.9693, 0.375, 0.8422, 0.4062, 0.8422, 0.375, 0.5307, 0.4062, 0.5307, 0.4062, 0.6578, 0.375, 0.6578, 0.4375, 0.9693, 0.4062, 0.9693, 0.4062, 0.8422, 0.4375, 0.8422, 0.4062, 0.5307, 0.4375, 0.5307, 0.4375, 0.6578, 0.4062, 0.6578, 0.4688, 0.9693, 0.4375, 0.9693, 0.4375, 0.8422, 0.4688, 0.8422, 0.4375, 0.5307, 0.4688, 0.5307, 0.4688, 0.6578, 0.4375, 0.6578, 0.5, 0.9693, 0.4688, 0.9693, 0.4688, 0.8422, 0.5, 0.8422, 0.4688, 0.5307, 0.5, 0.5307, 0.5, 0.6578, 0.4688, 0.6578, 0.5312, 0.9693, 0.5, 0.9693, 0.5, 0.8422, 0.5312, 0.8422, 0.5, 0.5307, 0.5312, 0.5307, 0.5312, 0.6578, 0.5, 0.6578, 0.5625, 0.9693, 0.5312, 0.9693, 0.5312, 0.8422, 0.5625, 0.8422, 0.5312, 0.5307, 0.5625, 0.5307, 0.5625, 0.6578, 0.5312, 0.6578, 0.5938, 0.9693, 0.5625, 0.9693, 0.5625, 0.8422, 0.5938, 0.8422, 0.5625, 0.5307, 0.5938, 0.5307, 0.5938, 0.6578, 0.5625, 0.6578, 0.625, 0.9693, 0.5938, 0.9693, 0.5938, 0.8422, 0.625, 0.8422, 0.5938, 0.5307, 0.625, 0.5307, 0.625, 0.6578, 0.5938, 0.6578, 0.6562, 0.9693, 0.625, 0.9693, 0.625, 0.8422, 0.6562, 0.8422, 0.625, 0.5307, 0.6562, 0.5307, 0.6562, 0.6578, 0.625, 0.6578, 0.6875, 0.9693, 0.6562, 0.9693, 0.6562, 0.8422, 0.6875, 0.8422, 0.6562, 0.5307, 0.6875, 0.5307, 0.6875, 0.6578, 0.6562, 0.6578, 0.7188, 0.9693, 0.6875, 0.9693, 0.6875, 0.8422, 0.7188, 0.8422, 0.6875, 0.5307, 0.7188, 0.5307, 0.7188, 0.6578, 0.6875, 0.6578, 0.75, 0.9693, 0.7188, 0.9693, 0.7188, 0.8422, 0.75, 0.8422, 0.7188, 0.5307, 0.75, 0.5307, 0.75, 0.6578, 0.7188, 0.6578, 0.7812, 0.9693, 0.75, 0.9693, 0.75, 0.8422, 0.7812, 0.8422, 0.75, 0.5307, 0.7812, 0.5307, 0.7812, 0.6578, 0.75, 0.6578, 0.8125, 0.9693, 0.7812, 0.9693, 0.7812, 0.8422, 0.8125, 0.8422, 0.7812, 0.5307, 0.8125, 0.5307, 0.8125, 0.6578, 0.7812, 0.6578, 0.8438, 0.9693, 0.8125, 0.9693, 0.8125, 0.8422, 0.8438, 0.8422, 0.8125, 0.5307, 0.8438, 0.5307, 0.8438, 0.6578, 0.8125, 0.6578, 0.875, 0.9693, 0.8438, 0.9693, 0.8438, 0.8422, 0.875, 0.8422, 0.8438, 0.5307, 0.875, 0.5307, 0.875, 0.6578, 0.8438, 0.6578, 0.9062, 0.9693, 0.875, 0.9693, 0.875, 0.8422, 0.9062, 0.8422, 0.875, 0.5307, 0.9062, 0.5307, 0.9062, 0.6578, 0.875, 0.6578, 0.9375, 0.9693, 0.9062, 0.9693, 0.9062, 0.8422, 0.9375, 0.8422, 0.9062, 0.5307, 0.9375, 0.5307, 0.9375, 0.6578, 0.9062, 0.6578, 0.9688, 0.9693, 0.9375, 0.9693, 0.9375, 0.8422, 0.9688, 0.8422, 0.9375, 0.5307, 0.9688, 0.5307, 0.9688, 0.6578, 0.9375, 0.6578, 1.0, 0.9693, 0.9688, 0.9693, 0.9688, 0.8422, 1.0, 0.8422, 0.9688, 0.5307, 1.0, 0.5307, 1.0, 0.6578, 0.9688, 0.6578, 0.03125, 0.9693, 0.03125, 1.0, 0.0, 1.0, 0.0, 0.9693, 0.03125, 0.8422, 0.0, 0.8422, 0.0, 0.6578, 0.03125, 0.6578, 1.0, 0.8422, 0.9688, 0.8422, 0.9688, 0.6578, 1.0, 0.6578, 1.0, 0.9693, 1.0, 1.0, 0.9688, 1.0, 0.9688, 0.9693, 1.0, 0.5, 1.0, 0.5307, 0.9688, 0.5307, 0.9688, 0.5, 0.03125, 0.5, 0.03125, 0.5307, 0.0, 0.5307, 0.0, 0.5, 0.9688, 0.8422, 0.9375, 0.8422, 0.9375, 0.6578, 0.9688, 0.6578, 0.9688, 0.5, 0.9688, 0.5307, 0.9375, 0.5307, 0.9375, 0.5, 0.9688, 0.9693, 0.9688, 1.0, 0.9375, 1.0, 0.9375, 0.9693, 0.9375, 0.8422, 0.9062, 0.8422, 0.9062, 0.6578, 0.9375, 0.6578, 0.9375, 0.5, 0.9375, 0.5307, 0.9062, 0.5307, 0.9062, 0.5, 0.9375, 0.9693, 0.9375, 1.0, 0.9062, 1.0, 0.9062, 0.9693, 0.9062, 0.8422, 0.875, 0.8422, 0.875, 0.6578, 0.9062, 0.6578, 0.9062, 0.5, 0.9062, 0.5307, 0.875, 0.5307, 0.875, 0.5, 0.9062, 0.9693, 0.9062, 1.0, 0.875, 1.0, 0.875, 0.9693, 0.875, 0.8422, 0.8438, 0.8422, 0.8438, 0.6578, 0.875, 0.6578, 0.875, 0.5, 0.875, 0.5307, 0.8438, 0.5307, 0.8438, 0.5, 0.875, 0.9693, 0.875, 1.0, 0.8438, 1.0, 0.8438, 0.9693, 0.8438, 0.8422, 0.8125, 0.8422, 0.8125, 0.6578, 0.8438, 0.6578, 0.8438, 0.5, 0.8438, 0.5307, 0.8125, 0.5307, 0.8125, 0.5, 0.8438, 0.9693, 0.8438, 1.0, 0.8125, 1.0, 0.8125, 0.9693, 0.8125, 0.8422, 0.7812, 0.8422, 0.7812, 0.6578, 0.8125, 0.6578, 0.8125, 0.5, 0.8125, 0.5307, 0.7812, 0.5307, 0.7812, 0.5, 0.8125, 0.9693, 0.8125, 1.0, 0.7812, 1.0, 0.7812, 0.9693, 0.7812, 0.8422, 0.75, 0.8422, 0.75, 0.6578, 0.7812, 0.6578, 0.7812, 0.5, 0.7812, 0.5307, 0.75, 0.5307, 0.75, 0.5, 0.7812, 0.9693, 0.7812, 1.0, 0.75, 1.0, 0.75, 0.9693, 0.75, 0.8422, 0.7188, 0.8422, 0.7188, 0.6578, 0.75, 0.6578, 0.75, 0.5, 0.75, 0.5307, 0.7188, 0.5307, 0.7188, 0.5, 0.75, 0.9693, 0.75, 1.0, 0.7188, 1.0, 0.7188, 0.9693, 0.7188, 0.8422, 0.6875, 0.8422, 0.6875, 0.6578, 0.7188, 0.6578, 0.7188, 0.5, 0.7188, 0.5307, 0.6875, 0.5307, 0.6875, 0.5, 0.7188, 0.9693, 0.7188, 1.0, 0.6875, 1.0, 0.6875, 0.9693, 0.6875, 0.8422, 0.6562, 0.8422, 0.6562, 0.6578, 0.6875, 0.6578, 0.6875, 0.5, 0.6875, 0.5307, 0.6562, 0.5307, 0.6562, 0.5, 0.6875, 0.9693, 0.6875, 1.0, 0.6562, 1.0, 0.6562, 0.9693, 0.6562, 0.8422, 0.625, 0.8422, 0.625, 0.6578, 0.6562, 0.6578, 0.6562, 0.5, 0.6562, 0.5307, 0.625, 0.5307, 0.625, 0.5, 0.6562, 0.9693, 0.6562, 1.0, 0.625, 1.0, 0.625, 0.9693, 0.625, 0.8422, 0.5938, 0.8422, 0.5938, 0.6578, 0.625, 0.6578, 0.625, 0.5, 0.625, 0.5307, 0.5938, 0.5307, 0.5938, 0.5, 0.625, 0.9693, 0.625, 1.0, 0.5938, 1.0, 0.5938, 0.9693, 0.5938, 0.8422, 0.5625, 0.8422, 0.5625, 0.6578, 0.5938, 0.6578, 0.5938, 0.5, 0.5938, 0.5307, 0.5625, 0.5307, 0.5625, 0.5, 0.5938, 0.9693, 0.5938, 1.0, 0.5625, 1.0, 0.5625, 0.9693, 0.5625, 0.8422, 0.5312, 0.8422, 0.5312, 0.6578, 0.5625, 0.6578, 0.5625, 0.5, 0.5625, 0.5307, 0.5312, 0.5307, 0.5312, 0.5, 0.5625, 0.9693, 0.5625, 1.0, 0.5312, 1.0, 0.5312, 0.9693, 0.5312, 0.8422, 0.5, 0.8422, 0.5, 0.6578, 0.5312, 0.6578, 0.5312, 0.5, 0.5312, 0.5307, 0.5, 0.5307, 0.5, 0.5, 0.5312, 0.9693, 0.5312, 1.0, 0.5, 1.0, 0.5, 0.9693, 0.5, 0.8422, 0.4688, 0.8422, 0.4688, 0.6578, 0.5, 0.6578, 0.5, 0.5, 0.5, 0.5307, 0.4688, 0.5307, 0.4688, 0.5, 0.5, 0.9693, 0.5, 1.0, 0.4688, 1.0, 0.4688, 0.9693, 0.4688, 0.8422, 0.4375, 0.8422, 0.4375, 0.6578, 0.4688, 0.6578, 0.4688, 0.5, 0.4688, 0.5307, 0.4375, 0.5307, 0.4375, 0.5, 0.4688, 0.9693, 0.4688, 1.0, 0.4375, 1.0, 0.4375, 0.9693, 0.4375, 0.8422, 0.4062, 0.8422, 0.4062, 0.6578, 0.4375, 0.6578, 0.4375, 0.5, 0.4375, 0.5307, 0.4062, 0.5307, 0.4062, 0.5, 0.4375, 0.9693, 0.4375, 1.0, 0.4062, 1.0, 0.4062, 0.9693, 0.4062, 0.8422, 0.375, 0.8422, 0.375, 0.6578, 0.4062, 0.6578, 0.4062, 0.5, 0.4062, 0.5307, 0.375, 0.5307, 0.375, 0.5, 0.4062, 0.9693, 0.4062, 1.0, 0.375, 1.0, 0.375, 0.9693, 0.375, 0.8422, 0.3438, 0.8422, 0.3438, 0.6578, 0.375, 0.6578, 0.375, 0.5, 0.375, 0.5307, 0.3438, 0.5307, 0.3438, 0.5, 0.375, 0.9693, 0.375, 1.0, 0.3438, 1.0, 0.3438, 0.9693, 0.3438, 0.8422, 0.3125, 0.8422, 0.3125, 0.6578, 0.3438, 0.6578, 0.3438, 0.5, 0.3438, 0.5307, 0.3125, 0.5307, 0.3125, 0.5, 0.3438, 0.9693, 0.3438, 1.0, 0.3125, 1.0, 0.3125, 0.9693, 0.3125, 0.8422, 0.2812, 0.8422, 0.2812, 0.6578, 0.3125, 0.6578, 0.3125, 0.5, 0.3125, 0.5307, 0.2812, 0.5307, 0.2812, 0.5, 0.3125, 0.9693, 0.3125, 1.0, 0.2812, 1.0, 0.2812, 0.9693, 0.2812, 0.8422, 0.25, 0.8422, 0.25, 0.6578, 0.2812, 0.6578, 0.2812, 0.5, 0.2812, 0.5307, 0.25, 0.5307, 0.25, 0.5, 0.2812, 0.9693, 0.2812, 1.0, 0.25, 1.0, 0.25, 0.9693, 0.25, 0.8422, 0.2188, 0.8422, 0.2188, 0.6578, 0.25, 0.6578, 0.25, 0.5, 0.25, 0.5307, 0.2188, 0.5307, 0.2188, 0.5, 0.25, 0.9693, 0.25, 1.0, 0.2188, 1.0, 0.2188, 0.9693, 0.2188, 0.8422, 0.1875, 0.8422, 0.1875, 0.6578, 0.2188, 0.6578, 0.2188, 0.5, 0.2188, 0.5307, 0.1875, 0.5307, 0.1875, 0.5, 0.2188, 0.9693, 0.2188, 1.0, 0.1875, 1.0, 0.1875, 0.9693, 0.1875, 0.8422, 0.1562, 0.8422, 0.1562, 0.6578, 0.1875, 0.6578, 0.1875, 0.5, 0.1875, 0.5307, 0.1562, 0.5307, 0.1562, 0.5, 0.1875, 0.9693, 0.1875, 1.0, 0.1562, 1.0, 0.1562, 0.9693, 0.1562, 0.8422, 0.125, 0.8422, 0.125, 0.6578, 0.1562, 0.6578, 0.1562, 0.5, 0.1562, 0.5307, 0.125, 0.5307, 0.125, 0.5, 0.1562, 0.9693, 0.1562, 1.0, 0.125, 1.0, 0.125, 0.9693, 0.125, 0.8422, 0.09375, 0.8422, 0.09375, 0.6578, 0.125, 0.6578, 0.125, 0.5, 0.125, 0.5307, 0.09375, 0.5307, 0.09375, 0.5, 0.125, 0.9693, 0.125, 1.0, 0.09375, 1.0, 0.09375, 0.9693, 0.09375, 0.8422, 0.0625, 0.8422, 0.0625, 0.6578, 0.09375, 0.6578, 0.09375, 0.5, 0.09375, 0.5307, 0.0625, 0.5307, 0.0625, 0.5, 0.09375, 0.9693, 0.09375, 1.0, 0.0625, 1.0, 0.0625, 0.9693, 0.0625, 0.8422, 0.03125, 0.8422, 0.03125, 0.6578, 0.0625, 0.6578, 0.0625, 0.5, 0.0625, 0.5307, 0.03125, 0.5307, 0.03125, 0.5, 0.0625, 0.9693, 0.0625, 1.0, 0.03125, 1.0, 0.03125, 0.9693, 0.375, 0.6578, 0.3438, 0.6578, 0.3438, 0.6701, 0.375, 0.6701, 0.375, 0.5307, 0.375, 0.6578, 0.375, 0.6701, 0.375, 0.5599, 0.3438, 0.5307, 0.375, 0.5307, 0.375, 0.5599, 0.3438, 0.5599, 0.3125, 0.5307, 0.3438, 0.5307, 0.3438, 0.5599, 0.3125, 0.5599, 0.3125, 0.6578, 0.3125, 0.5307, 0.3125, 0.5307, 0.3125, 0.6578, 0.3438, 0.6578, 0.3125, 0.6578, 0.3125, 0.6578, 0.3438, 0.6578, 0.3125, 0.8422, 0.3438, 0.8422, 0.3438, 0.8422, 0.3125, 0.8422, 0.3438, 0.5307, 0.375, 0.5307, 0.375, 0.5307, 0.3438, 0.5307, 0.375, 0.8422, 0.375, 0.9693, 0.375, 0.9693, 0.375, 0.8422, 0.3125, 0.5307, 0.3438, 0.5307, 0.3438, 0.5307, 0.3125, 0.5307, 0.375, 0.5307, 0.375, 0.6578, 0.375, 0.6578, 0.375, 0.5307, 0.375, 0.9693, 0.3438, 0.9693, 0.3438, 0.9693, 0.375, 0.9693, 0.3438, 0.6578, 0.3125, 0.6578, 0.3125, 0.6701, 0.3438, 0.6701, 0.3125, 0.6578, 0.3125, 0.5307, 0.3125, 0.5599, 0.3125, 0.6701, 0.3125, 0.5599, 0.3438, 0.5599, 0.3438, 0.5892, 0.3125, 0.5892, 0.3125, 0.5892, 0.3438, 0.5892, 0.3438, 0.6184, 0.3125, 0.6184, 0.3125, 0.6184, 0.3438, 0.6184, 0.3438, 0.6476, 0.3125, 0.6476, 0.3125, 0.6476, 0.3438, 0.6476, 0.3438, 0.6769, 0.3125, 0.6769, 0.3125, 0.6769, 0.3438, 0.6769, 0.3438, 0.7061, 0.3125, 0.7061, 0.3125, 0.7061, 0.3438, 0.7061, 0.3438, 0.7354, 0.3125, 0.7354, 0.3125, 0.7354, 0.3438, 0.7354, 0.3438, 0.7646, 0.3125, 0.7646, 0.3125, 0.7646, 0.3438, 0.7646, 0.3438, 0.7939, 0.3125, 0.7939, 0.3125, 0.7939, 0.3438, 0.7939, 0.3438, 0.8231, 0.3125, 0.8231, 0.3125, 0.8231, 0.3438, 0.8231, 0.3438, 0.8524, 0.3125, 0.8524, 0.3125, 0.8524, 0.3438, 0.8524, 0.3438, 0.8816, 0.3125, 0.8816, 0.3125, 0.8816, 0.3438, 0.8816, 0.3438, 0.9108, 0.3125, 0.9108, 0.3125, 0.9108, 0.3438, 0.9108, 0.3438, 0.9401, 0.3125, 0.9401, 0.3125, 0.9401, 0.3438, 0.9401, 0.3438, 0.9693, 0.3125, 0.9693, 0.3438, 0.5599, 0.375, 0.5599, 0.375, 0.5892, 0.3438, 0.5892, 0.3438, 0.5892, 0.375, 0.5892, 0.375, 0.6184, 0.3438, 0.6184, 0.3438, 0.6184, 0.375, 0.6184, 0.375, 0.6476, 0.3438, 0.6476, 0.3438, 0.6476, 0.375, 0.6476, 0.375, 0.6769, 0.3438, 0.6769, 0.3438, 0.6769, 0.375, 0.6769, 0.375, 0.7061, 0.3438, 0.7061, 0.3438, 0.7061, 0.375, 0.7061, 0.375, 0.7354, 0.3438, 0.7354, 0.3438, 0.7354, 0.375, 0.7354, 0.375, 0.7646, 0.3438, 0.7646, 0.3438, 0.7646, 0.375, 0.7646, 0.375, 0.7939, 0.3438, 0.7939, 0.3438, 0.7939, 0.375, 0.7939, 0.375, 0.8231, 0.3438, 0.8231, 0.3438, 0.8231, 0.375, 0.8231, 0.375, 0.8524, 0.3438, 0.8524, 0.3438, 0.8524, 0.375, 0.8524, 0.375, 0.8816, 0.3438, 0.8816, 0.3438, 0.8816, 0.375, 0.8816, 0.375, 0.9108, 0.3438, 0.9108, 0.3438, 0.9108, 0.375, 0.9108, 0.375, 0.9401, 0.3438, 0.9401, 0.3438, 0.9401, 0.375, 0.9401, 0.375, 0.9693, 0.3438, 0.9693, 0.375, 0.5599, 0.375, 0.6701, 0.375, 0.6824, 0.375, 0.5892, 0.375, 0.5892, 0.375, 0.6824, 0.375, 0.6947, 0.375, 0.6184, 0.375, 0.6184, 0.375, 0.6947, 0.375, 0.707, 0.375, 0.6476, 0.375, 0.6476, 0.375, 0.707, 0.375, 0.7193, 0.375, 0.6769, 0.375, 0.6769, 0.375, 0.7193, 0.375, 0.7316, 0.375, 0.7061, 0.375, 0.7061, 0.375, 0.7316, 0.375, 0.7439, 0.375, 0.7354, 0.375, 0.7354, 0.375, 0.7439, 0.375, 0.7561, 0.375, 0.7646, 0.375, 0.7646, 0.375, 0.7561, 0.375, 0.7684, 0.375, 0.7939, 0.375, 0.7939, 0.375, 0.7684, 0.375, 0.7807, 0.375, 0.8231, 0.375, 0.8231, 0.375, 0.7807, 0.375, 0.793, 0.375, 0.8524, 0.375, 0.8524, 0.375, 0.793, 0.375, 0.8053, 0.375, 0.8816, 0.375, 0.8816, 0.375, 0.8053, 0.375, 0.8176, 0.375, 0.9108, 0.375, 0.9108, 0.375, 0.8176, 0.375, 0.8299, 0.375, 0.9401, 0.375, 0.9401, 0.375, 0.8299, 0.375, 0.8422, 0.375, 0.9693, 0.375, 0.6701, 0.3438, 0.6701, 0.3438, 0.6824, 0.375, 0.6824, 0.375, 0.6824, 0.3438, 0.6824, 0.3438, 0.6947, 0.375, 0.6947, 0.375, 0.6947, 0.3438, 0.6947, 0.3438, 0.707, 0.375, 0.707, 0.375, 0.707, 0.3438, 0.707, 0.3438, 0.7193, 0.375, 0.7193, 0.375, 0.7193, 0.3438, 0.7193, 0.3438, 0.7316, 0.375, 0.7316, 0.375, 0.7316, 0.3438, 0.7316, 0.3438, 0.7439, 0.375, 0.7439, 0.375, 0.7439, 0.3438, 0.7439, 0.3438, 0.7561, 0.375, 0.7561, 0.375, 0.7561, 0.3438, 0.7561, 0.3438, 0.7684, 0.375, 0.7684, 0.375, 0.7684, 0.3438, 0.7684, 0.3438, 0.7807, 0.375, 0.7807, 0.375, 0.7807, 0.3438, 0.7807, 0.3438, 0.793, 0.375, 0.793, 0.375, 0.793, 0.3438, 0.793, 0.3438, 0.8053, 0.375, 0.8053, 0.375, 0.8053, 0.3438, 0.8053, 0.3438, 0.8176, 0.375, 0.8176, 0.375, 0.8176, 0.3438, 0.8176, 0.3438, 0.8299, 0.375, 0.8299, 0.375, 0.8299, 0.3438, 0.8299, 0.3438, 0.8422, 0.375, 0.8422, 0.3438, 0.6701, 0.3125, 0.6701, 0.3125, 0.6824, 0.3438, 0.6824, 0.3438, 0.6824, 0.3125, 0.6824, 0.3125, 0.6947, 0.3438, 0.6947, 0.3438, 0.6947, 0.3125, 0.6947, 0.3125, 0.707, 0.3438, 0.707, 0.3438, 0.707, 0.3125, 0.707, 0.3125, 0.7193, 0.3438, 0.7193, 0.3438, 0.7193, 0.3125, 0.7193, 0.3125, 0.7316, 0.3438, 0.7316, 0.3438, 0.7316, 0.3125, 0.7316, 0.3125, 0.7439, 0.3438, 0.7439, 0.3438, 0.7439, 0.3125, 0.7439, 0.3125, 0.7561, 0.3438, 0.7561, 0.3438, 0.7561, 0.3125, 0.7561, 0.3125, 0.7684, 0.3438, 0.7684, 0.3438, 0.7684, 0.3125, 0.7684, 0.3125, 0.7807, 0.3438, 0.7807, 0.3438, 0.7807, 0.3125, 0.7807, 0.3125, 0.793, 0.3438, 0.793, 0.3438, 0.793, 0.3125, 0.793, 0.3125, 0.8053, 0.3438, 0.8053, 0.3438, 0.8053, 0.3125, 0.8053, 0.3125, 0.8176, 0.3438, 0.8176, 0.3438, 0.8176, 0.3125, 0.8176, 0.3125, 0.8299, 0.3438, 0.8299, 0.3438, 0.8299, 0.3125, 0.8299, 0.3125, 0.8422, 0.3438, 0.8422, 0.3125, 0.6701, 0.3125, 0.5599, 0.3125, 0.5892, 0.3125, 0.6824, 0.3125, 0.6824, 0.3125, 0.5892, 0.3125, 0.6184, 0.3125, 0.6947, 0.3125, 0.6947, 0.3125, 0.6184, 0.3125, 0.6476, 0.3125, 0.707, 0.3125, 0.707, 0.3125, 0.6476, 0.3125, 0.6769, 0.3125, 0.7193, 0.3125, 0.7193, 0.3125, 0.6769, 0.3125, 0.7061, 0.3125, 0.7316, 0.3125, 0.7316, 0.3125, 0.7061, 0.3125, 0.7354, 0.3125, 0.7439, 0.3125, 0.7439, 0.3125, 0.7354, 0.3125, 0.7646, 0.3125, 0.7561, 0.3125, 0.7561, 0.3125, 0.7646, 0.3125, 0.7939, 0.3125, 0.7684, 0.3125, 0.7684, 0.3125, 0.7939, 0.3125, 0.8231, 0.3125, 0.7807, 0.3125, 0.7807, 0.3125, 0.8231, 0.3125, 0.8524, 0.3125, 0.793, 0.3125, 0.793, 0.3125, 0.8524, 0.3125, 0.8816, 0.3125, 0.8053, 0.3125, 0.8053, 0.3125, 0.8816, 0.3125, 0.9108, 0.3125, 0.8176, 0.3125, 0.8176, 0.3125, 0.9108, 0.3125, 0.9401, 0.3125, 0.8299, 0.3125, 0.8299, 0.3125, 0.9401, 0.3125, 0.9693, 0.3125, 0.8422])
me_cylinder_001.update()

# ---- objects
ob_light = bpy.data.objects.new('Light', light_light)
ob_camera = bpy.data.objects.new('Camera', cam_camera)
ob_cylinder = bpy.data.objects.new('Cylinder', me_cylinder_001)

# ---- transforms, parenting, visibility, modifiers, constraints
ob_light.location = (4.076, 1.005, 5.904)
ob_light.rotation_euler = (0.6503, 0.05522, 1.866)
ob_light.lock_rotations_4d = False
ob_light.empty_display_type = 'ARROWS'
ob_light.color = (0.0, 0.0, 0.0, 0.0)
ob_light.lineart.crease_threshold = 0.0
ob_camera.location = (7.359, -6.926, 4.958)
ob_camera.rotation_euler = (1.109, 0.0, 0.8149)
ob_camera.lock_rotations_4d = False
ob_camera.empty_display_type = 'ARROWS'
ob_camera.color = (0.0, 0.0, 0.0, 0.0)
ob_camera.display_type = 'WIRE'
ob_camera.lineart.crease_threshold = 0.0
ob_cylinder.location = (0.0, 0.0, 0.0)
_m = ob_cylinder.modifiers.new('Subdivision', 'SUBSURF')
_m.levels = 3

# ---- collection membership
col_collection.objects.link(ob_light)
col_collection.objects.link(ob_camera)
col_collection.objects.link(ob_cylinder)

# ---- scene / render settings (as saved in the file)
scene.camera = ob_camera
scene.frame_start = 1; scene.frame_end = 250; scene.frame_set(1)
scene.render.engine = 'BLENDER_EEVEE_NEXT'
scene.render.bake_bias = 0.0
scene.render.bake_samples = 0
scene.cycles.sampling_pattern = 'TABULATED_SOBOL'
scene.eevee.use_volume_custom_range = False
bpy.context.view_layer.update()
